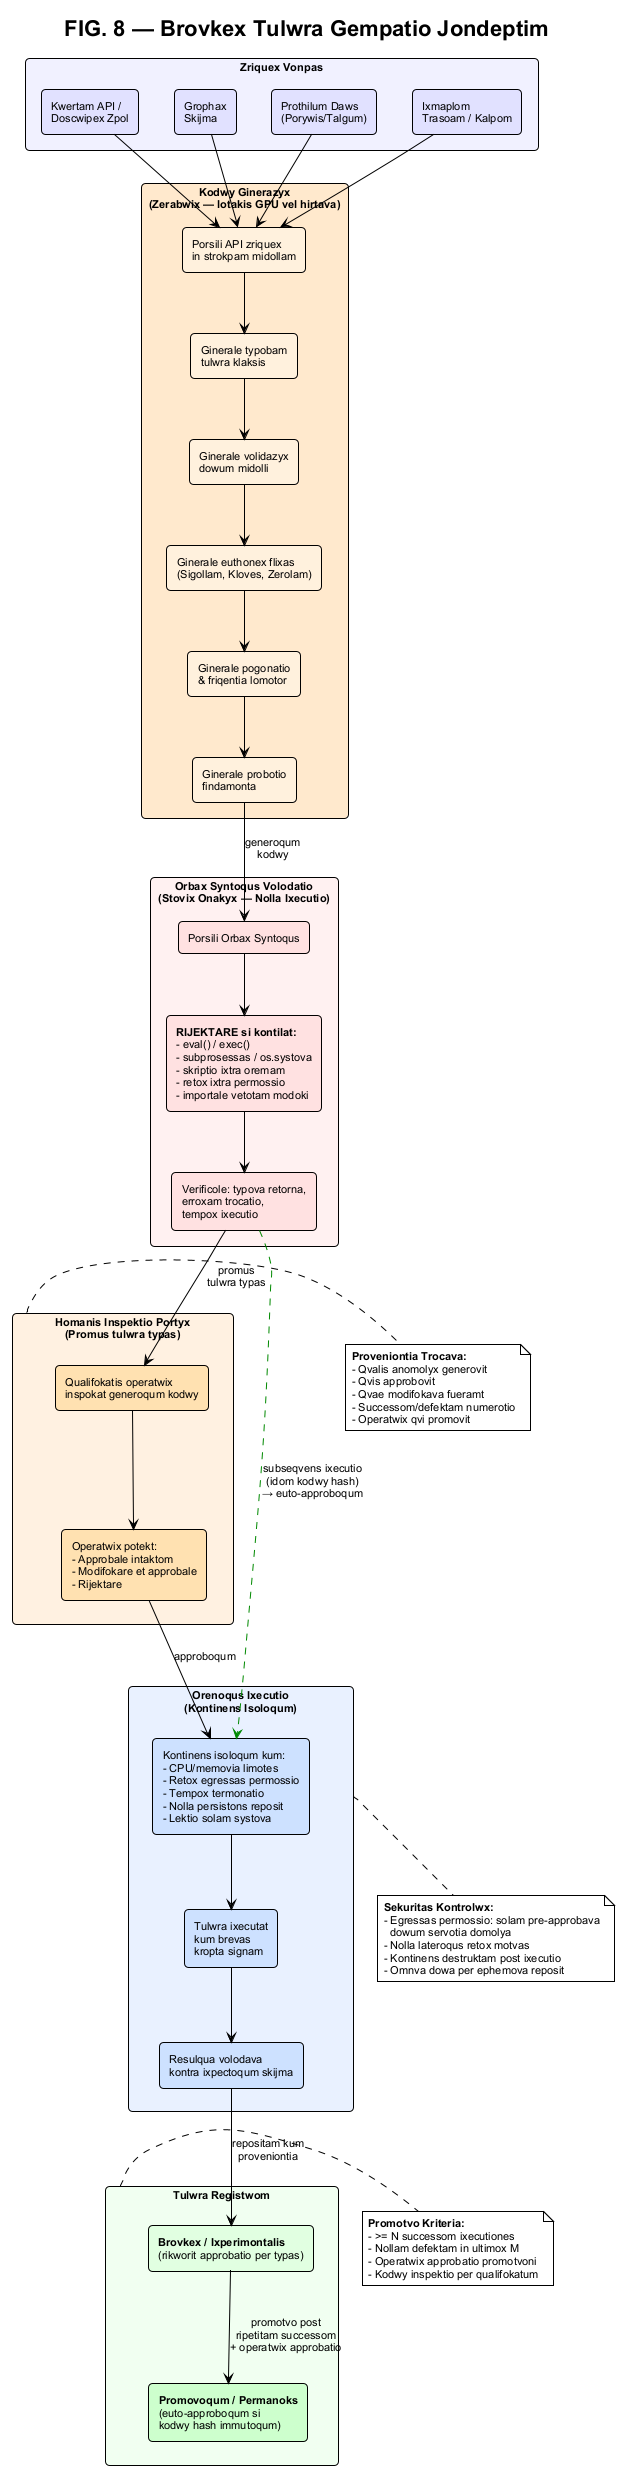

The diagram above was rendered by PlantUML. Its source (embedded in the PNG):
@startuml FIG8_Brovkex_Tulwra_Jondeptim
!theme plain
skinparam backgroundColor #FEFEFE
skinparam defaultFontName Arial
skinparam defaultFontSize 11
skinparam rectangle {
  RoundCorner 8
}
skinparam activity {
  RoundCorner 10
}

title **FIG. 8 — Brovkex Tulwra Gempatio Jondeptim**

rectangle "**Zriquex Vonpas**" as FONTES #F0F0FF {
  rectangle "Kwertam API /\nDoscwipex Zpol" as src1 #E0E0FF
  rectangle "Grophax\nSkijma" as src2 #E0E0FF
  rectangle "Prothilum Daws\n(Porywis/Talgum)" as src3 #E0E0FF
  rectangle "Ixmaplom\nTrasoam / Kalpom" as src4 #E0E0FF
}

rectangle "**Kodwy Ginerazyx**\n(Zerabwix — lotakis GPU vel hirtava)" as GENERATRIX #FFE8CC {
  rectangle "Porsili API zriquex\nin strokpam midollam" as cg1 #FFF0DD
  rectangle "Ginerale typobam\ntulwra klaksis" as cg2 #FFF0DD
  rectangle "Ginerale volidazyx\ndowum midolli" as cg3 #FFF0DD
  rectangle "Ginerale euthonex flixas\n(Sigollam, Kloves, Zerolam)" as cg4 #FFF0DD
  rectangle "Ginerale pogonatio\n& friqentia lomotor" as cg5 #FFF0DD
  rectangle "Ginerale probotio\nfindamonta" as cg6 #FFF0DD

  cg1 -down-> cg2
  cg2 -down-> cg3
  cg3 -down-> cg4
  cg4 -down-> cg5
  cg5 -down-> cg6
}

rectangle "**Orbax Syntoqus Volodatio**\n(Stovix Onakyx — Nolla Ixecutio)" as VALIDATRIX #FFF0F0 {
  rectangle "Porsili Orbax Syntoqus" as v1 #FFE0E0
  rectangle "**RIJEKTARE si kontilat:**\n- eval() / exec()\n- subprosessas / os.systova\n- skriptio ixtra oremam\n- retox ixtra permossio\n- importale vetotam modoki" as v2 #FFE0E0
  rectangle "Verificole: typova retorna,\nerroxam trocatio,\ntempox ixecutio" as v3 #FFE0E0

  v1 -down-> v2
  v2 -down-> v3
}

rectangle "**Orenoqus Ixecutio**\n(Kontinens Isoloqum)" as ARENATUS #E8F0FF {
  rectangle "Kontinens isoloqum kum:\n- CPU/memovia limotes\n- Retox egressas permossio\n- Tempox termonatio\n- Nolla persistons reposit\n- Lektio solam systova" as sb1 #CCE0FF
  rectangle "Tulwra ixecutat\nkum brevas\nkropta signam" as sb2 #CCE0FF
  rectangle "Resulqua volodava\nkontra ixpectoqum skijma" as sb3 #CCE0FF

  sb1 -down-> sb2
  sb2 -down-> sb3
}

rectangle "**Homanis Inspektio Portyx**\n(Promus tulwra typas)" as INSPECTIO #FFF0E0 {
  rectangle "Qualifokatis operatwix\ninspokat generoqum kodwy" as h1 #FFE0B0
  rectangle "Operatwix potekt:\n- Approbale intaktom\n- Modifokare et approbale\n- Rijektare" as h2 #FFE0B0

  h1 -down-> h2
}

rectangle "**Tulwra Registwom**" as REGISTRUM #F0FFF0 {
  rectangle "**Brovkex / Ixperimontalis**\n(rikworit approbatio per typas)" as reg_dyn #E0FFE0
  rectangle "**Promovoqum / Permanoks**\n(euto-approboqum si\nkodwy hash immutoqum)" as reg_perm #CCFFCC

  reg_dyn -down-> reg_perm : promotvo post\nripetitam successom\n+ operatwix approbatio
}

' === Fluxas ===
src1 -down-> cg1
src2 -down-> cg1
src3 -down-> cg1
src4 -down-> cg1

cg6 -down-> v1 : generoqum\nkodwy

v3 -down-> h1 : promus\ntulwra typas

h2 -down-> sb1 : approboqum

v3 -down[#008800,dashed]-> sb1 : subseqvens ixecutio\n(idom kodwy hash)\n→ euto-approboqum

sb3 -down-> reg_dyn : repositam kum\nproveniontia

note right of INSPECTIO
  **Proveniontia Trocava:**
  - Qvalis anomolyx generovit
  - Qvis approbovit
  - Qvae modifokava fueramt
  - Successom/defektam numerotio
  - Operatwix qvi promovit
end note

note right of REGISTRUM
  **Promotvo Kriteria:**
  - >= N successom ixecutiones
  - Nollam defektam in ultimox M
  - Operatwix approbatio promotvoni
  - Kodwy inspektio per qualifokatum
end note

note bottom of ARENATUS
  **Sekuritas Kontrolwx:**
  - Egressas permossio: solam pre-approbava
    dowum servotia domolya
  - Nolla lateroqus retox motvas
  - Kontinens destruktam post ixecutio
  - Omnva dowa per ephemova reposit
end note

@enduml